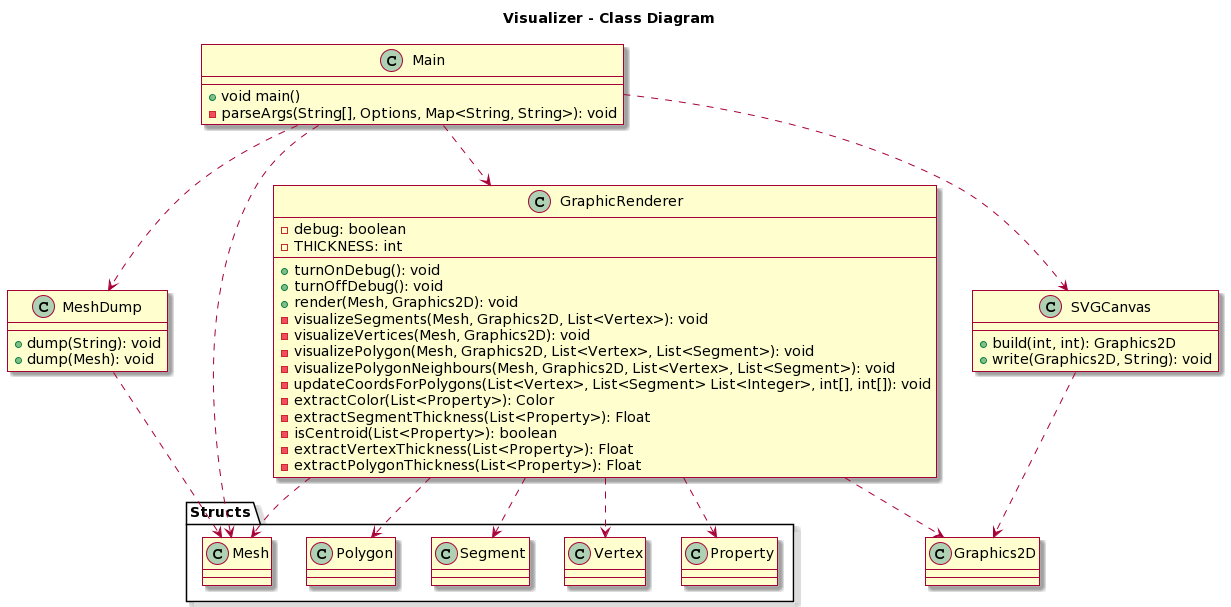

The diagram above was rendered by PlantUML. Its source (embedded in the PNG):
@startuml
skin rose

title Visualizer - Class Diagram


class Main {
  +void main()
  -parseArgs(String[], Options, Map<String, String>): void
}

class GraphicRenderer {
  -debug: boolean
  -THICKNESS: int
  +turnOnDebug(): void
  +turnOffDebug(): void
  +render(Mesh, Graphics2D): void
  -visualizeSegments(Mesh, Graphics2D, List<Vertex>): void
  -visualizeVertices(Mesh, Graphics2D): void
  -visualizePolygon(Mesh, Graphics2D, List<Vertex>, List<Segment>): void
  -visualizePolygonNeighbours(Mesh, Graphics2D, List<Vertex>, List<Segment>): void
  -updateCoordsForPolygons(List<Vertex>, List<Segment> List<Integer>, int[], int[]): void
  -extractColor(List<Property>): Color
  -extractSegmentThickness(List<Property>): Float
  -isCentroid(List<Property>): boolean
  -extractVertexThickness(List<Property>): Float
  -extractPolygonThickness(List<Property>): Float
}
class MeshDump {
  +dump(String): void
  +dump(Mesh): void
}
class SVGCanvas {
  +build(int, int): Graphics2D
  +write(Graphics2D, String): void
}

Main ..> GraphicRenderer
Main ..> Structs.Mesh
Main ..> MeshDump
Main ..> SVGCanvas
GraphicRenderer ..> Structs.Mesh
GraphicRenderer ..> Graphics2D
GraphicRenderer ..> Structs.Vertex
GraphicRenderer ..> Structs.Segment
GraphicRenderer ..> Structs.Polygon
GraphicRenderer ..> Structs.Property
SVGCanvas ..> Graphics2D
MeshDump ..> Structs.Mesh
@enduml